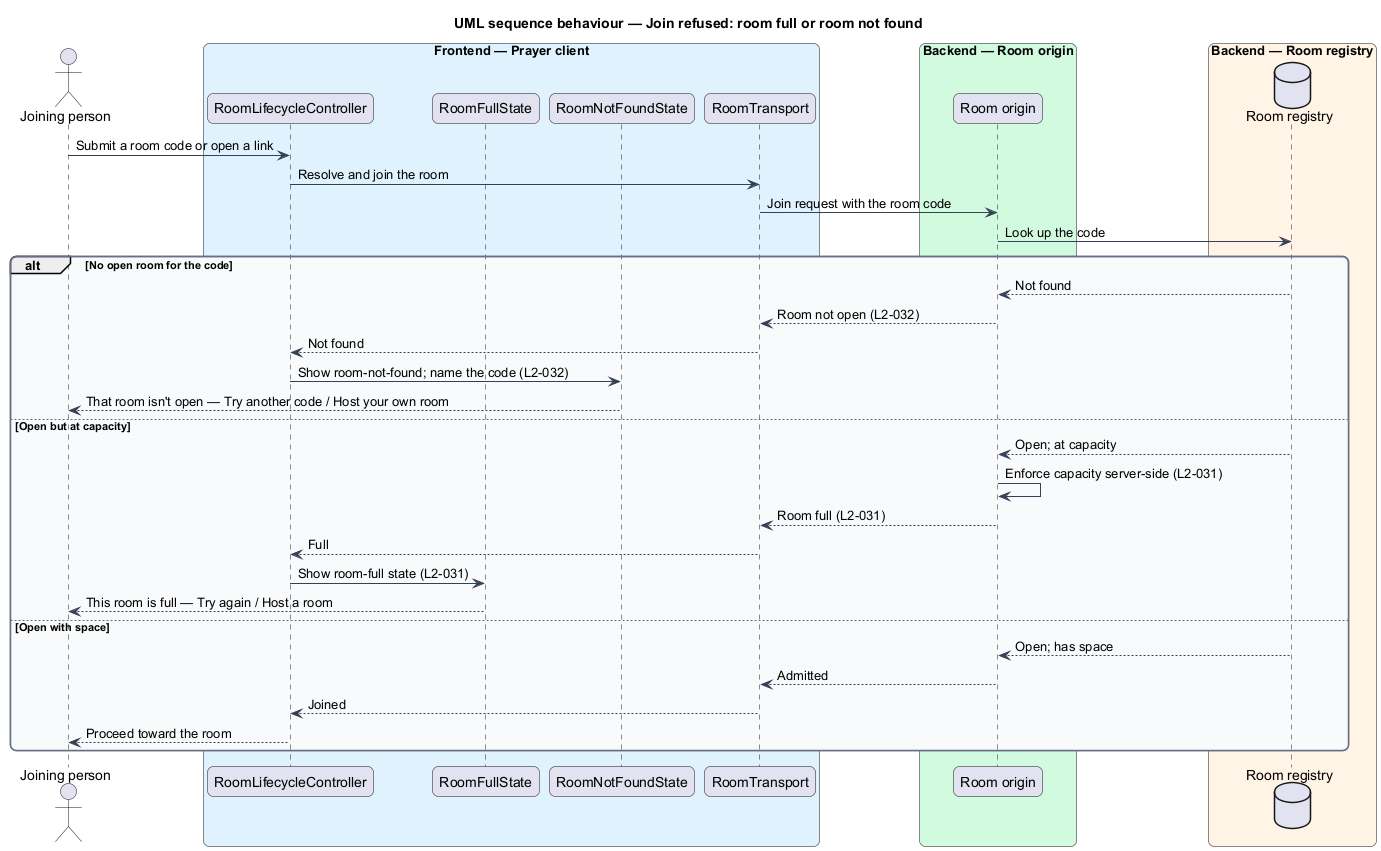

The diagram above was rendered by PlantUML. Its source (embedded in the PNG):
@startuml
title UML sequence behaviour — Join refused: room full or room not found
skinparam backgroundColor #FFFFFF
skinparam shadowing false
skinparam roundcorner 12
skinparam defaultFontName Arial
skinparam ArrowColor #344054
skinparam rectangle {
  BorderColor #344054
  FontColor #101828
}
skinparam package {
  BorderColor #667085
  FontColor #101828
  BackgroundColor #F9FAFB
}
actor "Joining person" as joiner
box "Frontend — Prayer client" #E0F2FE
  participant "RoomLifecycleController" as lifecycle
  participant "RoomFullState" as fullState
  participant "RoomNotFoundState" as notFound
  participant "RoomTransport" as transport
end box
box "Backend — Room origin" #D1FADF
  participant "Room origin" as origin
end box
box "Backend — Room registry" #FFF4E5
  database "Room registry" as registry
end box

joiner -> lifecycle : Submit a room code or open a link
lifecycle -> transport : Resolve and join the room
transport -> origin : Join request with the room code
origin -> registry : Look up the code
alt No open room for the code
  registry --> origin : Not found
  origin --> transport : Room not open (L2-032)
  transport --> lifecycle : Not found
  lifecycle -> notFound : Show room-not-found; name the code (L2-032)
  notFound --> joiner : That room isn't open — Try another code / Host your own room
else Open but at capacity
  registry --> origin : Open; at capacity
  origin -> origin : Enforce capacity server-side (L2-031)
  origin --> transport : Room full (L2-031)
  transport --> lifecycle : Full
  lifecycle -> fullState : Show room-full state (L2-031)
  fullState --> joiner : This room is full — Try again / Host a room
else Open with space
  registry --> origin : Open; has space
  origin --> transport : Admitted
  transport --> lifecycle : Joined
  lifecycle --> joiner : Proceed toward the room
end
@enduml